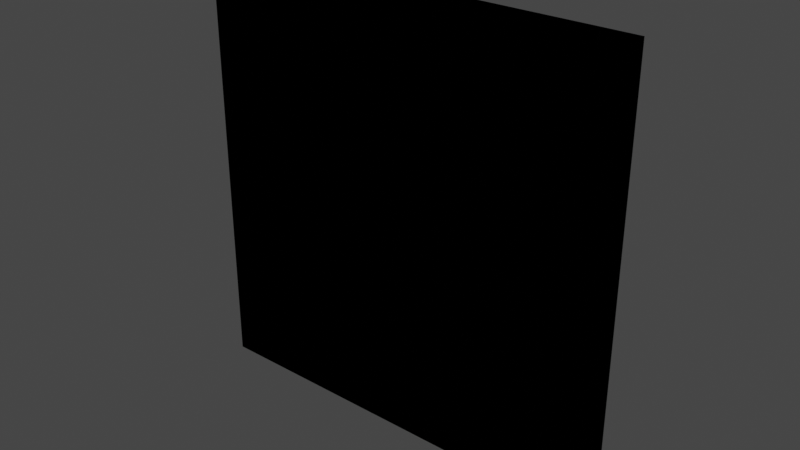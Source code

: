 # Source: chessboard.blend  (saved by Blender 2.92.15; exported with 4.5.12 LTS)
import bpy
from mathutils import Matrix  # noqa: F401  (used for matrix-valued properties, if any)

bpy.ops.wm.read_factory_settings(use_empty=True)
scene = bpy.context.scene
scene.name = 'Scene'

# ---- collections
col_collection = bpy.data.collections.new('Collection'); scene.collection.children.link(col_collection)

# ---- materials (node trees are filled in below, after node groups)
mat_material = bpy.data.materials.new('Material')
mat_material.alpha_threshold = 0.0
mat_material.use_transparent_shadow = False
mat_material.diffuse_color = (0.0, 0.0, 0.0, 1.0)
mat_material.roughness = 1.0
mat_material.line_color = (0.0, 0.0, 0.0, 1.0)
mat_material_001 = bpy.data.materials.new('Material.001')
mat_material_001.use_transparent_shadow = False
mat_material_001.diffuse_color = (1.0, 1.0, 1.0, 1.0)

# ---- material node trees

# ---- world
world_world = bpy.data.worlds.new('World'); scene.world = world_world
world_world.use_nodes = True; world_world.node_tree.nodes.clear()
_N = world_world.node_tree.nodes; _L = world_world.node_tree.links
n0 = _N.new('ShaderNodeOutputWorld'); n0.name = 'World Output'; n0.location = (300, 300)
n1 = _N.new('ShaderNodeBackground'); n1.name = 'Background'; n1.location = (10, 300)
n1.inputs[0].default_value = (0.05088, 0.05088, 0.05088, 1.0)
_L.new(n1.outputs[0], n0.inputs[0])
n0.is_active_output = True
world_world.color = (0.05088, 0.05088, 0.05088)
world_world.use_sun_shadow = False
world_world.sun_shadow_jitter_overblur = 0.0

# ---- meshes
me_cube = bpy.data.meshes.new('Cube')
me_cube.from_pydata([(0.71, -0.1264, -0.8056), (0.71, -0.1264, 0.8144), (-0.91, -0.1264, -0.8056), (-0.91, -0.1264, 0.8144), (0.8, -0.1327, -0.8956), (0.8, -0.06733, -0.8956), (0.8, -0.1327, 0.9044), (0.8, -0.06733, 0.9044), (-1.0, -0.1327, -0.8956), (-1.0, -0.06733, -0.8956), (-1.0, -0.1327, 0.9044), (-1.0, -0.06733, 0.9044), (0.71, -0.06733, 0.8144), (-0.91, -0.06733, 0.8144), (-0.91, -0.06733, -0.8056), (0.71, -0.06733, -0.8056), (-0.7003, -0.1256, -0.7956), (-0.7003, -0.06558, -0.7956), (-0.7003, -0.1256, -0.5956), (-0.7003, -0.06558, -0.5956), (-0.8997, -0.1256, -0.7956), (-0.8997, -0.06558, -0.7956), (-0.8997, -0.1256, -0.5956), (-0.8997, -0.06558, -0.5956), (-0.5003, -0.1256, -0.7956), (-0.5003, -0.06558, -0.7956), (-0.5003, -0.1256, -0.5956), (-0.5003, -0.06558, -0.5956), (-0.6997, -0.1256, -0.7956), (-0.6997, -0.06558, -0.7956), (-0.6997, -0.1256, -0.5956), (-0.6997, -0.06558, -0.5956), (-0.1003, -0.1256, -0.7956), (-0.1003, -0.06558, -0.7956), (-0.1003, -0.1256, -0.5956), (-0.1003, -0.06558, -0.5956), (-0.2997, -0.1256, -0.7956), (-0.2997, -0.06558, -0.7956), (-0.2997, -0.1256, -0.5956), (-0.2997, -0.06558, -0.5956), (0.2997, -0.1256, -0.7956), (0.2997, -0.06558, -0.7956), (0.2997, -0.1256, -0.5956), (0.2997, -0.06558, -0.5956), (0.1003, -0.1256, -0.7956), (0.1003, -0.06558, -0.7956), (0.1003, -0.1256, -0.5956), (0.1003, -0.06558, -0.5956), (0.6997, -0.1256, -0.7956), (0.6997, -0.06558, -0.7956), (0.6997, -0.1256, -0.5956), (0.6997, -0.06558, -0.5956), (0.5003, -0.1256, -0.7956), (0.5003, -0.06558, -0.7956), (0.5003, -0.1256, -0.5956), (0.5003, -0.06558, -0.5956), (-0.3003, -0.1256, -0.7956), (-0.3003, -0.06558, -0.7956), (-0.3003, -0.1256, -0.5956), (-0.3003, -0.06558, -0.5956), (-0.4997, -0.1256, -0.7956), (-0.4997, -0.06558, -0.7956), (-0.4997, -0.1256, -0.5956), (-0.4997, -0.06558, -0.5956), (0.09973, -0.1256, -0.7956), (0.09973, -0.06558, -0.7956), (0.09973, -0.1256, -0.5956), (0.09973, -0.06558, -0.5956), (-0.09973, -0.1256, -0.7956), (-0.09973, -0.06558, -0.7956), (-0.09973, -0.1256, -0.5956), (-0.09973, -0.06558, -0.5956), (0.4997, -0.1256, -0.7956), (0.4997, -0.06558, -0.7956), (0.4997, -0.1256, -0.5956), (0.4997, -0.06558, -0.5956), (0.3003, -0.1256, -0.7956), (0.3003, -0.06558, -0.7956), (0.3003, -0.1256, -0.5956), (0.3003, -0.06558, -0.5956), (-0.7003, -0.1256, -0.3956), (-0.7003, -0.06558, -0.3956), (-0.7003, -0.1256, -0.1956), (-0.7003, -0.06558, -0.1956), (-0.8997, -0.1256, -0.3956), (-0.8997, -0.06558, -0.3956), (-0.8997, -0.1256, -0.1956), (-0.8997, -0.06558, -0.1956), (-0.5003, -0.1256, -0.3956), (-0.5003, -0.06558, -0.3956), (-0.5003, -0.1256, -0.1956), (-0.5003, -0.06558, -0.1956), (-0.6997, -0.1256, -0.3956), (-0.6997, -0.06558, -0.3956), (-0.6997, -0.1256, -0.1956), (-0.6997, -0.06558, -0.1956), (-0.1003, -0.1256, -0.3956), (-0.1003, -0.06558, -0.3956), (-0.1003, -0.1256, -0.1956), (-0.1003, -0.06558, -0.1956), (-0.2997, -0.1256, -0.3956), (-0.2997, -0.06558, -0.3956), (-0.2997, -0.1256, -0.1956), (-0.2997, -0.06558, -0.1956), (0.2997, -0.1256, -0.3956), (0.2997, -0.06558, -0.3956), (0.2997, -0.1256, -0.1956), (0.2997, -0.06558, -0.1956), (0.1003, -0.1256, -0.3956), (0.1003, -0.06558, -0.3956), (0.1003, -0.1256, -0.1956), (0.1003, -0.06558, -0.1956), (0.6997, -0.1256, -0.3956), (0.6997, -0.06558, -0.3956), (0.6997, -0.1256, -0.1956), (0.6997, -0.06558, -0.1956), (0.5003, -0.1256, -0.3956), (0.5003, -0.06558, -0.3956), (0.5003, -0.1256, -0.1956), (0.5003, -0.06558, -0.1956), (-0.3003, -0.1256, -0.3956), (-0.3003, -0.06558, -0.3956), (-0.3003, -0.1256, -0.1956), (-0.3003, -0.06558, -0.1956), (-0.4997, -0.1256, -0.3956), (-0.4997, -0.06558, -0.3956), (-0.4997, -0.1256, -0.1956), (-0.4997, -0.06558, -0.1956), (0.09973, -0.1256, -0.3956), (0.09973, -0.06558, -0.3956), (0.09973, -0.1256, -0.1956), (0.09973, -0.06558, -0.1956), (-0.09973, -0.1256, -0.3956), (-0.09973, -0.06558, -0.3956), (-0.09973, -0.1256, -0.1956), (-0.09973, -0.06558, -0.1956), (0.4997, -0.1256, -0.3956), (0.4997, -0.06558, -0.3956), (0.4997, -0.1256, -0.1956), (0.4997, -0.06558, -0.1956), (0.3003, -0.1256, -0.3956), (0.3003, -0.06558, -0.3956), (0.3003, -0.1256, -0.1956), (0.3003, -0.06558, -0.1956), (-0.7003, -0.1256, 0.004418), (-0.7003, -0.06558, 0.004418), (-0.7003, -0.1256, 0.2044), (-0.7003, -0.06558, 0.2044), (-0.8997, -0.1256, 0.004418), (-0.8997, -0.06558, 0.004418), (-0.8997, -0.1256, 0.2044), (-0.8997, -0.06558, 0.2044), (-0.5003, -0.1256, 0.004418), (-0.5003, -0.06558, 0.004418), (-0.5003, -0.1256, 0.2044), (-0.5003, -0.06558, 0.2044), (-0.6997, -0.1256, 0.004418), (-0.6997, -0.06558, 0.004418), (-0.6997, -0.1256, 0.2044), (-0.6997, -0.06558, 0.2044), (-0.1003, -0.1256, 0.004418), (-0.1003, -0.06558, 0.004418), (-0.1003, -0.1256, 0.2044), (-0.1003, -0.06558, 0.2044), (-0.2997, -0.1256, 0.004418), (-0.2997, -0.06558, 0.004418), (-0.2997, -0.1256, 0.2044), (-0.2997, -0.06558, 0.2044), (0.2997, -0.1256, 0.004418), (0.2997, -0.06558, 0.004418), (0.2997, -0.1256, 0.2044), (0.2997, -0.06558, 0.2044), (0.1003, -0.1256, 0.004418), (0.1003, -0.06558, 0.004418), (0.1003, -0.1256, 0.2044), (0.1003, -0.06558, 0.2044), (0.6997, -0.1256, 0.004418), (0.6997, -0.06558, 0.004418), (0.6997, -0.1256, 0.2044), (0.6997, -0.06558, 0.2044), (0.5003, -0.1256, 0.004418), (0.5003, -0.06558, 0.004418), (0.5003, -0.1256, 0.2044), (0.5003, -0.06558, 0.2044), (-0.3003, -0.1256, 0.004418), (-0.3003, -0.06558, 0.004418), (-0.3003, -0.1256, 0.2044), (-0.3003, -0.06558, 0.2044), (-0.4997, -0.1256, 0.004418), (-0.4997, -0.06558, 0.004418), (-0.4997, -0.1256, 0.2044), (-0.4997, -0.06558, 0.2044), (0.09973, -0.1256, 0.004418), (0.09973, -0.06558, 0.004418), (0.09973, -0.1256, 0.2044), (0.09973, -0.06558, 0.2044), (-0.09973, -0.1256, 0.004418), (-0.09973, -0.06558, 0.004418), (-0.09973, -0.1256, 0.2044), (-0.09973, -0.06558, 0.2044), (0.4997, -0.1256, 0.004418), (0.4997, -0.06558, 0.004418), (0.4997, -0.1256, 0.2044), (0.4997, -0.06558, 0.2044), (0.3003, -0.1256, 0.004418), (0.3003, -0.06558, 0.004418), (0.3003, -0.1256, 0.2044), (0.3003, -0.06558, 0.2044), (-0.7003, -0.1256, 0.4044), (-0.7003, -0.06558, 0.4044), (-0.7003, -0.1256, 0.6044), (-0.7003, -0.06558, 0.6044), (-0.8997, -0.1256, 0.4044), (-0.8997, -0.06558, 0.4044), (-0.8997, -0.1256, 0.6044), (-0.8997, -0.06558, 0.6044), (-0.5003, -0.1256, 0.4044), (-0.5003, -0.06558, 0.4044), (-0.5003, -0.1256, 0.6044), (-0.5003, -0.06558, 0.6044), (-0.6997, -0.1256, 0.4044), (-0.6997, -0.06558, 0.4044), (-0.6997, -0.1256, 0.6044), (-0.6997, -0.06558, 0.6044), (-0.1003, -0.1256, 0.4044), (-0.1003, -0.06558, 0.4044), (-0.1003, -0.1256, 0.6044), (-0.1003, -0.06558, 0.6044), (-0.2997, -0.1256, 0.4044), (-0.2997, -0.06558, 0.4044), (-0.2997, -0.1256, 0.6044), (-0.2997, -0.06558, 0.6044), (0.2997, -0.1256, 0.4044), (0.2997, -0.06558, 0.4044), (0.2997, -0.1256, 0.6044), (0.2997, -0.06558, 0.6044), (0.1003, -0.1256, 0.4044), (0.1003, -0.06558, 0.4044), (0.1003, -0.1256, 0.6044), (0.1003, -0.06558, 0.6044), (0.6997, -0.1256, 0.4044), (0.6997, -0.06558, 0.4044), (0.6997, -0.1256, 0.6044), (0.6997, -0.06558, 0.6044), (0.5003, -0.1256, 0.4044), (0.5003, -0.06558, 0.4044), (0.5003, -0.1256, 0.6044), (0.5003, -0.06558, 0.6044), (-0.3003, -0.1256, 0.4044), (-0.3003, -0.06558, 0.4044), (-0.3003, -0.1256, 0.6044), (-0.3003, -0.06558, 0.6044), (-0.4997, -0.1256, 0.4044), (-0.4997, -0.06558, 0.4044), (-0.4997, -0.1256, 0.6044), (-0.4997, -0.06558, 0.6044), (0.09973, -0.1256, 0.4044), (0.09973, -0.06558, 0.4044), (0.09973, -0.1256, 0.6044), (0.09973, -0.06558, 0.6044), (-0.09973, -0.1256, 0.4044), (-0.09973, -0.06558, 0.4044), (-0.09973, -0.1256, 0.6044), (-0.09973, -0.06558, 0.6044), (0.4997, -0.1256, 0.4044), (0.4997, -0.06558, 0.4044), (0.4997, -0.1256, 0.6044), (0.4997, -0.06558, 0.6044), (0.3003, -0.1256, 0.4044), (0.3003, -0.06558, 0.4044), (0.3003, -0.1256, 0.6044), (0.3003, -0.06558, 0.6044), (0.5003, -0.1256, 0.4044), (0.5003, -0.06558, 0.4044), (0.5003, -0.1256, 0.2044), (0.5003, -0.06558, 0.2044), (0.6997, -0.1256, 0.4044), (0.6997, -0.06558, 0.4044), (0.6997, -0.1256, 0.2044), (0.6997, -0.06558, 0.2044), (0.3003, -0.1256, 0.4044), (0.3003, -0.06558, 0.4044), (0.3003, -0.1256, 0.2044), (0.3003, -0.06558, 0.2044), (0.4997, -0.1256, 0.4044), (0.4997, -0.06558, 0.4044), (0.4997, -0.1256, 0.2044), (0.4997, -0.06558, 0.2044), (-0.09973, -0.1256, 0.4044), (-0.09973, -0.06558, 0.4044), (-0.09973, -0.1256, 0.2044), (-0.09973, -0.06558, 0.2044), (0.09973, -0.1256, 0.4044), (0.09973, -0.06558, 0.4044), (0.09973, -0.1256, 0.2044), (0.09973, -0.06558, 0.2044), (-0.4997, -0.1256, 0.4044), (-0.4997, -0.06558, 0.4044), (-0.4997, -0.1256, 0.2044), (-0.4997, -0.06558, 0.2044), (-0.3003, -0.1256, 0.4044), (-0.3003, -0.06558, 0.4044), (-0.3003, -0.1256, 0.2044), (-0.3003, -0.06558, 0.2044), (-0.8997, -0.1256, 0.4044), (-0.8997, -0.06558, 0.4044), (-0.8997, -0.1256, 0.2044), (-0.8997, -0.06558, 0.2044), (-0.7003, -0.1256, 0.4044), (-0.7003, -0.06558, 0.4044), (-0.7003, -0.1256, 0.2044), (-0.7003, -0.06558, 0.2044), (0.1003, -0.1256, 0.4044), (0.1003, -0.06558, 0.4044), (0.1003, -0.1256, 0.2044), (0.1003, -0.06558, 0.2044), (0.2997, -0.1256, 0.4044), (0.2997, -0.06558, 0.4044), (0.2997, -0.1256, 0.2044), (0.2997, -0.06558, 0.2044), (-0.2997, -0.1256, 0.4044), (-0.2997, -0.06558, 0.4044), (-0.2997, -0.1256, 0.2044), (-0.2997, -0.06558, 0.2044), (-0.1003, -0.1256, 0.4044), (-0.1003, -0.06558, 0.4044), (-0.1003, -0.1256, 0.2044), (-0.1003, -0.06558, 0.2044), (-0.6997, -0.1256, 0.4044), (-0.6997, -0.06558, 0.4044), (-0.6997, -0.1256, 0.2044), (-0.6997, -0.06558, 0.2044), (-0.5003, -0.1256, 0.4044), (-0.5003, -0.06558, 0.4044), (-0.5003, -0.1256, 0.2044), (-0.5003, -0.06558, 0.2044), (0.5003, -0.1256, 0.8044), (0.5003, -0.06558, 0.8044), (0.5003, -0.1256, 0.6044), (0.5003, -0.06558, 0.6044), (0.6997, -0.1256, 0.8044), (0.6997, -0.06558, 0.8044), (0.6997, -0.1256, 0.6044), (0.6997, -0.06558, 0.6044), (0.3003, -0.1256, 0.8044), (0.3003, -0.06558, 0.8044), (0.3003, -0.1256, 0.6044), (0.3003, -0.06558, 0.6044), (0.4997, -0.1256, 0.8044), (0.4997, -0.06558, 0.8044), (0.4997, -0.1256, 0.6044), (0.4997, -0.06558, 0.6044), (-0.09973, -0.1256, 0.8044), (-0.09973, -0.06558, 0.8044), (-0.09973, -0.1256, 0.6044), (-0.09973, -0.06558, 0.6044), (0.09973, -0.1256, 0.8044), (0.09973, -0.06558, 0.8044), (0.09973, -0.1256, 0.6044), (0.09973, -0.06558, 0.6044), (-0.4997, -0.1256, 0.8044), (-0.4997, -0.06558, 0.8044), (-0.4997, -0.1256, 0.6044), (-0.4997, -0.06558, 0.6044), (-0.3003, -0.1256, 0.8044), (-0.3003, -0.06558, 0.8044), (-0.3003, -0.1256, 0.6044), (-0.3003, -0.06558, 0.6044), (-0.8997, -0.1256, 0.8044), (-0.8997, -0.06558, 0.8044), (-0.8997, -0.1256, 0.6044), (-0.8997, -0.06558, 0.6044), (-0.7003, -0.1256, 0.8044), (-0.7003, -0.06558, 0.8044), (-0.7003, -0.1256, 0.6044), (-0.7003, -0.06558, 0.6044), (0.1003, -0.1256, 0.8044), (0.1003, -0.06558, 0.8044), (0.1003, -0.1256, 0.6044), (0.1003, -0.06558, 0.6044), (0.2997, -0.1256, 0.8044), (0.2997, -0.06558, 0.8044), (0.2997, -0.1256, 0.6044), (0.2997, -0.06558, 0.6044), (-0.2997, -0.1256, 0.8044), (-0.2997, -0.06558, 0.8044), (-0.2997, -0.1256, 0.6044), (-0.2997, -0.06558, 0.6044), (-0.1003, -0.1256, 0.8044), (-0.1003, -0.06558, 0.8044), (-0.1003, -0.1256, 0.6044), (-0.1003, -0.06558, 0.6044), (-0.6997, -0.1256, 0.8044), (-0.6997, -0.06558, 0.8044), (-0.6997, -0.1256, 0.6044), (-0.6997, -0.06558, 0.6044), (-0.5003, -0.1256, 0.8044), (-0.5003, -0.06558, 0.8044), (-0.5003, -0.1256, 0.6044), (-0.5003, -0.06558, 0.6044), (0.5003, -0.1256, 0.004418), (0.5003, -0.06558, 0.004418), (0.5003, -0.1256, -0.1956), (0.5003, -0.06558, -0.1956), (0.6997, -0.1256, 0.004418), (0.6997, -0.06558, 0.004418), (0.6997, -0.1256, -0.1956), (0.6997, -0.06558, -0.1956), (0.3003, -0.1256, 0.004418), (0.3003, -0.06558, 0.004418), (0.3003, -0.1256, -0.1956), (0.3003, -0.06558, -0.1956), (0.4997, -0.1256, 0.004418), (0.4997, -0.06558, 0.004418), (0.4997, -0.1256, -0.1956), (0.4997, -0.06558, -0.1956), (-0.09973, -0.1256, 0.004418), (-0.09973, -0.06558, 0.004418), (-0.09973, -0.1256, -0.1956), (-0.09973, -0.06558, -0.1956), (0.09973, -0.1256, 0.004418), (0.09973, -0.06558, 0.004418), (0.09973, -0.1256, -0.1956), (0.09973, -0.06558, -0.1956), (-0.4997, -0.1256, 0.004418), (-0.4997, -0.06558, 0.004418), (-0.4997, -0.1256, -0.1956), (-0.4997, -0.06558, -0.1956), (-0.3003, -0.1256, 0.004418), (-0.3003, -0.06558, 0.004418), (-0.3003, -0.1256, -0.1956), (-0.3003, -0.06558, -0.1956), (-0.8997, -0.1256, 0.004418), (-0.8997, -0.06558, 0.004418), (-0.8997, -0.1256, -0.1956), (-0.8997, -0.06558, -0.1956), (-0.7003, -0.1256, 0.004418), (-0.7003, -0.06558, 0.004418), (-0.7003, -0.1256, -0.1956), (-0.7003, -0.06558, -0.1956), (0.1003, -0.1256, 0.004418), (0.1003, -0.06558, 0.004418), (0.1003, -0.1256, -0.1956), (0.1003, -0.06558, -0.1956), (0.2997, -0.1256, 0.004418), (0.2997, -0.06558, 0.004418), (0.2997, -0.1256, -0.1956), (0.2997, -0.06558, -0.1956), (-0.2997, -0.1256, 0.004418), (-0.2997, -0.06558, 0.004418), (-0.2997, -0.1256, -0.1956), (-0.2997, -0.06558, -0.1956), (-0.1003, -0.1256, 0.004418), (-0.1003, -0.06558, 0.004418), (-0.1003, -0.1256, -0.1956), (-0.1003, -0.06558, -0.1956), (-0.6997, -0.1256, 0.004418), (-0.6997, -0.06558, 0.004418), (-0.6997, -0.1256, -0.1956), (-0.6997, -0.06558, -0.1956), (-0.5003, -0.1256, 0.004418), (-0.5003, -0.06558, 0.004418), (-0.5003, -0.1256, -0.1956), (-0.5003, -0.06558, -0.1956), (0.5003, -0.1256, -0.3956), (0.5003, -0.06558, -0.3956), (0.5003, -0.1256, -0.5956), (0.5003, -0.06558, -0.5956), (0.6997, -0.1256, -0.3956), (0.6997, -0.06558, -0.3956), (0.6997, -0.1256, -0.5956), (0.6997, -0.06558, -0.5956), (0.3003, -0.1256, -0.3956), (0.3003, -0.06558, -0.3956), (0.3003, -0.1256, -0.5956), (0.3003, -0.06558, -0.5956), (0.4997, -0.1256, -0.3956), (0.4997, -0.06558, -0.3956), (0.4997, -0.1256, -0.5956), (0.4997, -0.06558, -0.5956), (-0.09973, -0.1256, -0.3956), (-0.09973, -0.06558, -0.3956), (-0.09973, -0.1256, -0.5956), (-0.09973, -0.06558, -0.5956), (0.09973, -0.1256, -0.3956), (0.09973, -0.06558, -0.3956), (0.09973, -0.1256, -0.5956), (0.09973, -0.06558, -0.5956), (-0.4997, -0.1256, -0.3956), (-0.4997, -0.06558, -0.3956), (-0.4997, -0.1256, -0.5956), (-0.4997, -0.06558, -0.5956), (-0.3003, -0.1256, -0.3956), (-0.3003, -0.06558, -0.3956), (-0.3003, -0.1256, -0.5956), (-0.3003, -0.06558, -0.5956), (-0.8997, -0.1256, -0.3956), (-0.8997, -0.06558, -0.3956), (-0.8997, -0.1256, -0.5956), (-0.8997, -0.06558, -0.5956), (-0.7003, -0.1256, -0.3956), (-0.7003, -0.06558, -0.3956), (-0.7003, -0.1256, -0.5956), (-0.7003, -0.06558, -0.5956), (0.1003, -0.1256, -0.3956), (0.1003, -0.06558, -0.3956), (0.1003, -0.1256, -0.5956), (0.1003, -0.06558, -0.5956), (0.2997, -0.1256, -0.3956), (0.2997, -0.06558, -0.3956), (0.2997, -0.1256, -0.5956), (0.2997, -0.06558, -0.5956), (-0.2997, -0.1256, -0.3956), (-0.2997, -0.06558, -0.3956), (-0.2997, -0.1256, -0.5956), (-0.2997, -0.06558, -0.5956), (-0.1003, -0.1256, -0.3956), (-0.1003, -0.06558, -0.3956), (-0.1003, -0.1256, -0.5956), (-0.1003, -0.06558, -0.5956), (-0.6997, -0.1256, -0.3956), (-0.6997, -0.06558, -0.3956), (-0.6997, -0.1256, -0.5956), (-0.6997, -0.06558, -0.5956), (-0.5003, -0.1256, -0.3956), (-0.5003, -0.06558, -0.3956), (-0.5003, -0.1256, -0.5956), (-0.5003, -0.06558, -0.5956)], [], [(4, 6, 10, 8), (7, 11, 10, 6), (11, 9, 8, 10), (5, 7, 6, 4), (9, 5, 4, 8), (0, 2, 3, 1), (3, 13, 12, 1), (14, 13, 3, 2), (12, 15, 0, 1), (15, 14, 2, 0), (5, 15, 12, 7), (7, 12, 13, 14, 15, 5, 9, 11), (16, 18, 22, 20), (19, 23, 22, 18), (23, 21, 20, 22), (21, 23, 19, 17), (17, 19, 18, 16), (21, 17, 16, 20), (24, 26, 30, 28), (27, 31, 30, 26), (31, 29, 28, 30), (29, 31, 27, 25), (25, 27, 26, 24), (29, 25, 24, 28), (32, 34, 38, 36), (35, 39, 38, 34), (39, 37, 36, 38), (37, 39, 35, 33), (33, 35, 34, 32), (37, 33, 32, 36), (40, 42, 46, 44), (43, 47, 46, 42), (47, 45, 44, 46), (45, 47, 43, 41), (41, 43, 42, 40), (45, 41, 40, 44), (48, 50, 54, 52), (51, 55, 54, 50), (55, 53, 52, 54), (53, 55, 51, 49), (49, 51, 50, 48), (53, 49, 48, 52), (56, 58, 62, 60), (59, 63, 62, 58), (63, 61, 60, 62), (61, 63, 59, 57), (57, 59, 58, 56), (61, 57, 56, 60), (64, 66, 70, 68), (67, 71, 70, 66), (71, 69, 68, 70), (69, 71, 67, 65), (65, 67, 66, 64), (69, 65, 64, 68), (72, 74, 78, 76), (75, 79, 78, 74), (79, 77, 76, 78), (77, 79, 75, 73), (73, 75, 74, 72), (77, 73, 72, 76), (80, 82, 86, 84), (83, 87, 86, 82), (87, 85, 84, 86), (85, 87, 83, 81), (81, 83, 82, 80), (85, 81, 80, 84), (88, 90, 94, 92), (91, 95, 94, 90), (95, 93, 92, 94), (93, 95, 91, 89), (89, 91, 90, 88), (93, 89, 88, 92), (96, 98, 102, 100), (99, 103, 102, 98), (103, 101, 100, 102), (101, 103, 99, 97), (97, 99, 98, 96), (101, 97, 96, 100), (104, 106, 110, 108), (107, 111, 110, 106), (111, 109, 108, 110), (109, 111, 107, 105), (105, 107, 106, 104), (109, 105, 104, 108), (112, 114, 118, 116), (115, 119, 118, 114), (119, 117, 116, 118), (117, 119, 115, 113), (113, 115, 114, 112), (117, 113, 112, 116), (120, 122, 126, 124), (123, 127, 126, 122), (127, 125, 124, 126), (125, 127, 123, 121), (121, 123, 122, 120), (125, 121, 120, 124), (128, 130, 134, 132), (131, 135, 134, 130), (135, 133, 132, 134), (133, 135, 131, 129), (129, 131, 130, 128), (133, 129, 128, 132), (136, 138, 142, 140), (139, 143, 142, 138), (143, 141, 140, 142), (141, 143, 139, 137), (137, 139, 138, 136), (141, 137, 136, 140), (144, 146, 150, 148), (147, 151, 150, 146), (151, 149, 148, 150), (149, 151, 147, 145), (145, 147, 146, 144), (149, 145, 144, 148), (152, 154, 158, 156), (155, 159, 158, 154), (159, 157, 156, 158), (157, 159, 155, 153), (153, 155, 154, 152), (157, 153, 152, 156), (160, 162, 166, 164), (163, 167, 166, 162), (167, 165, 164, 166), (165, 167, 163, 161), (161, 163, 162, 160), (165, 161, 160, 164), (168, 170, 174, 172), (171, 175, 174, 170), (175, 173, 172, 174), (173, 175, 171, 169), (169, 171, 170, 168), (173, 169, 168, 172), (176, 178, 182, 180), (179, 183, 182, 178), (183, 181, 180, 182), (181, 183, 179, 177), (177, 179, 178, 176), (181, 177, 176, 180), (184, 186, 190, 188), (187, 191, 190, 186), (191, 189, 188, 190), (189, 191, 187, 185), (185, 187, 186, 184), (189, 185, 184, 188), (192, 194, 198, 196), (195, 199, 198, 194), (199, 197, 196, 198), (197, 199, 195, 193), (193, 195, 194, 192), (197, 193, 192, 196), (200, 202, 206, 204), (203, 207, 206, 202), (207, 205, 204, 206), (205, 207, 203, 201), (201, 203, 202, 200), (205, 201, 200, 204), (208, 210, 214, 212), (211, 215, 214, 210), (215, 213, 212, 214), (213, 215, 211, 209), (209, 211, 210, 208), (213, 209, 208, 212), (216, 218, 222, 220), (219, 223, 222, 218), (223, 221, 220, 222), (221, 223, 219, 217), (217, 219, 218, 216), (221, 217, 216, 220), (224, 226, 230, 228), (227, 231, 230, 226), (231, 229, 228, 230), (229, 231, 227, 225), (225, 227, 226, 224), (229, 225, 224, 228), (232, 234, 238, 236), (235, 239, 238, 234), (239, 237, 236, 238), (237, 239, 235, 233), (233, 235, 234, 232), (237, 233, 232, 236), (240, 242, 246, 244), (243, 247, 246, 242), (247, 245, 244, 246), (245, 247, 243, 241), (241, 243, 242, 240), (245, 241, 240, 244), (248, 250, 254, 252), (251, 255, 254, 250), (255, 253, 252, 254), (253, 255, 251, 249), (249, 251, 250, 248), (253, 249, 248, 252), (256, 258, 262, 260), (259, 263, 262, 258), (263, 261, 260, 262), (261, 263, 259, 257), (257, 259, 258, 256), (261, 257, 256, 260), (264, 266, 270, 268), (267, 271, 270, 266), (271, 269, 268, 270), (269, 271, 267, 265), (265, 267, 266, 264), (269, 265, 264, 268), (272, 274, 278, 276), (275, 279, 278, 274), (279, 277, 276, 278), (277, 279, 275, 273), (273, 275, 274, 272), (277, 273, 272, 276), (280, 282, 286, 284), (283, 287, 286, 282), (287, 285, 284, 286), (285, 287, 283, 281), (281, 283, 282, 280), (285, 281, 280, 284), (288, 290, 294, 292), (291, 295, 294, 290), (295, 293, 292, 294), (293, 295, 291, 289), (289, 291, 290, 288), (293, 289, 288, 292), (296, 298, 302, 300), (299, 303, 302, 298), (303, 301, 300, 302), (301, 303, 299, 297), (297, 299, 298, 296), (301, 297, 296, 300), (304, 306, 310, 308), (307, 311, 310, 306), (311, 309, 308, 310), (309, 311, 307, 305), (305, 307, 306, 304), (309, 305, 304, 308), (312, 314, 318, 316), (315, 319, 318, 314), (319, 317, 316, 318), (317, 319, 315, 313), (313, 315, 314, 312), (317, 313, 312, 316), (320, 322, 326, 324), (323, 327, 326, 322), (327, 325, 324, 326), (325, 327, 323, 321), (321, 323, 322, 320), (325, 321, 320, 324), (328, 330, 334, 332), (331, 335, 334, 330), (335, 333, 332, 334), (333, 335, 331, 329), (329, 331, 330, 328), (333, 329, 328, 332), (336, 338, 342, 340), (339, 343, 342, 338), (343, 341, 340, 342), (341, 343, 339, 337), (337, 339, 338, 336), (341, 337, 336, 340), (344, 346, 350, 348), (347, 351, 350, 346), (351, 349, 348, 350), (349, 351, 347, 345), (345, 347, 346, 344), (349, 345, 344, 348), (352, 354, 358, 356), (355, 359, 358, 354), (359, 357, 356, 358), (357, 359, 355, 353), (353, 355, 354, 352), (357, 353, 352, 356), (360, 362, 366, 364), (363, 367, 366, 362), (367, 365, 364, 366), (365, 367, 363, 361), (361, 363, 362, 360), (365, 361, 360, 364), (368, 370, 374, 372), (371, 375, 374, 370), (375, 373, 372, 374), (373, 375, 371, 369), (369, 371, 370, 368), (373, 369, 368, 372), (376, 378, 382, 380), (379, 383, 382, 378), (383, 381, 380, 382), (381, 383, 379, 377), (377, 379, 378, 376), (381, 377, 376, 380), (384, 386, 390, 388), (387, 391, 390, 386), (391, 389, 388, 390), (389, 391, 387, 385), (385, 387, 386, 384), (389, 385, 384, 388), (392, 394, 398, 396), (395, 399, 398, 394), (399, 397, 396, 398), (397, 399, 395, 393), (393, 395, 394, 392), (397, 393, 392, 396), (400, 402, 406, 404), (403, 407, 406, 402), (407, 405, 404, 406), (405, 407, 403, 401), (401, 403, 402, 400), (405, 401, 400, 404), (408, 410, 414, 412), (411, 415, 414, 410), (415, 413, 412, 414), (413, 415, 411, 409), (409, 411, 410, 408), (413, 409, 408, 412), (416, 418, 422, 420), (419, 423, 422, 418), (423, 421, 420, 422), (421, 423, 419, 417), (417, 419, 418, 416), (421, 417, 416, 420), (424, 426, 430, 428), (427, 431, 430, 426), (431, 429, 428, 430), (429, 431, 427, 425), (425, 427, 426, 424), (429, 425, 424, 428), (432, 434, 438, 436), (435, 439, 438, 434), (439, 437, 436, 438), (437, 439, 435, 433), (433, 435, 434, 432), (437, 433, 432, 436), (440, 442, 446, 444), (443, 447, 446, 442), (447, 445, 444, 446), (445, 447, 443, 441), (441, 443, 442, 440), (445, 441, 440, 444), (448, 450, 454, 452), (451, 455, 454, 450), (455, 453, 452, 454), (453, 455, 451, 449), (449, 451, 450, 448), (453, 449, 448, 452), (456, 458, 462, 460), (459, 463, 462, 458), (463, 461, 460, 462), (461, 463, 459, 457), (457, 459, 458, 456), (461, 457, 456, 460), (464, 466, 470, 468), (467, 471, 470, 466), (471, 469, 468, 470), (469, 471, 467, 465), (465, 467, 466, 464), (469, 465, 464, 468), (472, 474, 478, 476), (475, 479, 478, 474), (479, 477, 476, 478), (477, 479, 475, 473), (473, 475, 474, 472), (477, 473, 472, 476), (480, 482, 486, 484), (483, 487, 486, 482), (487, 485, 484, 486), (485, 487, 483, 481), (481, 483, 482, 480), (485, 481, 480, 484), (488, 490, 494, 492), (491, 495, 494, 490), (495, 493, 492, 494), (493, 495, 491, 489), (489, 491, 490, 488), (493, 489, 488, 492), (496, 498, 502, 500), (499, 503, 502, 498), (503, 501, 500, 502), (501, 503, 499, 497), (497, 499, 498, 496), (501, 497, 496, 500), (504, 506, 510, 508), (507, 511, 510, 506), (511, 509, 508, 510), (509, 511, 507, 505), (505, 507, 506, 504), (509, 505, 504, 508), (512, 514, 518, 516), (515, 519, 518, 514), (519, 517, 516, 518), (517, 519, 515, 513), (513, 515, 514, 512), (517, 513, 512, 516), (520, 522, 526, 524), (523, 527, 526, 522), (527, 525, 524, 526), (525, 527, 523, 521), (521, 523, 522, 520), (525, 521, 520, 524)])
me_cube.polygons.foreach_set('material_index', [0, 0, 0, 0, 0, 0, 0, 0, 0, 0, 0, 0, 1, 1, 1, 1, 1, 1, 0, 0, 0, 0, 0, 0, 0, 0, 0, 0, 0, 0, 0, 0, 0, 0, 0, 0, 0, 0, 0, 0, 0, 0, 1, 1, 1, 1, 1, 1, 1, 1, 1, 1, 1, 1, 1, 1, 1, 1, 1, 1, 1, 1, 1, 1, 1, 1, 0, 0, 0, 0, 0, 0, 0, 0, 0, 0, 0, 0, 0, 0, 0, 0, 0, 0, 0, 0, 0, 0, 0, 0, 1, 1, 1, 1, 1, 1, 1, 1, 1, 1, 1, 1, 1, 1, 1, 1, 1, 1, 1, 1, 1, 1, 1, 1, 0, 0, 0, 0, 0, 0, 0, 0, 0, 0, 0, 0, 0, 0, 0, 0, 0, 0, 0, 0, 0, 0, 0, 0, 1, 1, 1, 1, 1, 1, 1, 1, 1, 1, 1, 1, 1, 1, 1, 1, 1, 1, 1, 1, 1, 1, 1, 1, 0, 0, 0, 0, 0, 0, 0, 0, 0, 0, 0, 0, 0, 0, 0, 0, 0, 0, 0, 0, 0, 0, 0, 0, 1, 1, 1, 1, 1, 1, 1, 1, 1, 1, 1, 1, 1, 1, 1, 1, 1, 1, 1, 1, 1, 1, 1, 1, 0, 0, 0, 0, 0, 0, 0, 0, 0, 0, 0, 0, 0, 0, 0, 0, 0, 0, 0, 0, 0, 0, 0, 0, 1, 1, 1, 1, 1, 1, 1, 1, 1, 1, 1, 1, 1, 1, 1, 1, 1, 1, 1, 1, 1, 1, 1, 1, 0, 0, 0, 0, 0, 0, 0, 0, 0, 0, 0, 0, 0, 0, 0, 0, 0, 0, 0, 0, 0, 0, 0, 0, 1, 1, 1, 1, 1, 1, 1, 1, 1, 1, 1, 1, 1, 1, 1, 1, 1, 1, 1, 1, 1, 1, 1, 1, 0, 0, 0, 0, 0, 0, 0, 0, 0, 0, 0, 0, 0, 0, 0, 0, 0, 0, 0, 0, 0, 0, 0, 0, 1, 1, 1, 1, 1, 1, 1, 1, 1, 1, 1, 1, 1, 1, 1, 1, 1, 1, 1, 1, 1, 1, 1, 1, 0, 0, 0, 0, 0, 0, 0, 0, 0, 0, 0, 0, 0, 0, 0, 0, 0, 0, 0, 0, 0, 0, 0, 0, 1, 1, 1, 1, 1, 1, 1, 1, 1, 1, 1, 1, 1, 1, 1, 1, 1, 1])
_uv = me_cube.uv_layers.new(name='UVMap')
_uv.uv.foreach_set('vector', [0.625, 0.5, 0.625, 0.75, 0.875, 0.75, 0.875, 0.5, 0.375, 0.75, 0.375, 1.0, 0.625, 1.0, 0.625, 0.75, 0.375, 0.0, 0.375, 0.25, 0.625, 0.25, 0.625, 0.0, 0.375, 0.5, 0.375, 0.75, 0.625, 0.75, 0.625, 0.5, 0.375, 0.25, 0.375, 0.5, 0.625, 0.5, 0.625, 0.25, 0.625, 0.5, 0.875, 0.5, 0.875, 0.75, 0.625, 0.75, 0.625, 1.0, 0.3992, 1.0, 0.3992, 0.75, 0.625, 0.75, 0.3992, 0.25, 0.3992, 0.0, 0.625, 0.0, 0.625, 0.25, 0.3992, 0.75, 0.3992, 0.5, 0.625, 0.5, 0.625, 0.75, 0.3992, 0.5, 0.3992, 0.25, 0.625, 0.25, 0.625, 0.5, 0.375, 0.5, 0.3625, 0.5125, 0.3625, 0.7375, 0.375, 0.75, 0.375, 0.75, 0.3625, 0.7375, 0.1375, 0.7375, 0.1375, 0.5125, 0.3625, 0.5125, 0.375, 0.5, 0.125, 0.5, 0.125, 0.75, 0.625, 0.5, 0.625, 0.75, 0.875, 0.75, 0.875, 0.5, 0.375, 0.75, 0.375, 1.0, 0.625, 1.0, 0.625, 0.75, 0.375, 0.0, 0.375, 0.25, 0.625, 0.25, 0.625, 0.0, 0.125, 0.5, 0.125, 0.75, 0.375, 0.75, 0.375, 0.5, 0.375, 0.5, 0.375, 0.75, 0.625, 0.75, 0.625, 0.5, 0.375, 0.25, 0.375, 0.5, 0.625, 0.5, 0.625, 0.25, 0.625, 0.5, 0.625, 0.75, 0.875, 0.75, 0.875, 0.5, 0.375, 0.75, 0.375, 1.0, 0.625, 1.0, 0.625, 0.75, 0.375, 0.0, 0.375, 0.25, 0.625, 0.25, 0.625, 0.0, 0.125, 0.5, 0.125, 0.75, 0.375, 0.75, 0.375, 0.5, 0.375, 0.5, 0.375, 0.75, 0.625, 0.75, 0.625, 0.5, 0.375, 0.25, 0.375, 0.5, 0.625, 0.5, 0.625, 0.25, 0.625, 0.5, 0.625, 0.75, 0.875, 0.75, 0.875, 0.5, 0.375, 0.75, 0.375, 1.0, 0.625, 1.0, 0.625, 0.75, 0.375, 0.0, 0.375, 0.25, 0.625, 0.25, 0.625, 0.0, 0.125, 0.5, 0.125, 0.75, 0.375, 0.75, 0.375, 0.5, 0.375, 0.5, 0.375, 0.75, 0.625, 0.75, 0.625, 0.5, 0.375, 0.25, 0.375, 0.5, 0.625, 0.5, 0.625, 0.25, 0.625, 0.5, 0.625, 0.75, 0.875, 0.75, 0.875, 0.5, 0.375, 0.75, 0.375, 1.0, 0.625, 1.0, 0.625, 0.75, 0.375, 0.0, 0.375, 0.25, 0.625, 0.25, 0.625, 0.0, 0.125, 0.5, 0.125, 0.75, 0.375, 0.75, 0.375, 0.5, 0.375, 0.5, 0.375, 0.75, 0.625, 0.75, 0.625, 0.5, 0.375, 0.25, 0.375, 0.5, 0.625, 0.5, 0.625, 0.25, 0.625, 0.5, 0.625, 0.75, 0.875, 0.75, 0.875, 0.5, 0.375, 0.75, 0.375, 1.0, 0.625, 1.0, 0.625, 0.75, 0.375, 0.0, 0.375, 0.25, 0.625, 0.25, 0.625, 0.0, 0.125, 0.5, 0.125, 0.75, 0.375, 0.75, 0.375, 0.5, 0.375, 0.5, 0.375, 0.75, 0.625, 0.75, 0.625, 0.5, 0.375, 0.25, 0.375, 0.5, 0.625, 0.5, 0.625, 0.25, 0.625, 0.5, 0.625, 0.75, 0.875, 0.75, 0.875, 0.5, 0.375, 0.75, 0.375, 1.0, 0.625, 1.0, 0.625, 0.75, 0.375, 0.0, 0.375, 0.25, 0.625, 0.25, 0.625, 0.0, 0.125, 0.5, 0.125, 0.75, 0.375, 0.75, 0.375, 0.5, 0.375, 0.5, 0.375, 0.75, 0.625, 0.75, 0.625, 0.5, 0.375, 0.25, 0.375, 0.5, 0.625, 0.5, 0.625, 0.25, 0.625, 0.5, 0.625, 0.75, 0.875, 0.75, 0.875, 0.5, 0.375, 0.75, 0.375, 1.0, 0.625, 1.0, 0.625, 0.75, 0.375, 0.0, 0.375, 0.25, 0.625, 0.25, 0.625, 0.0, 0.125, 0.5, 0.125, 0.75, 0.375, 0.75, 0.375, 0.5, 0.375, 0.5, 0.375, 0.75, 0.625, 0.75, 0.625, 0.5, 0.375, 0.25, 0.375, 0.5, 0.625, 0.5, 0.625, 0.25, 0.625, 0.5, 0.625, 0.75, 0.875, 0.75, 0.875, 0.5, 0.375, 0.75, 0.375, 1.0, 0.625, 1.0, 0.625, 0.75, 0.375, 0.0, 0.375, 0.25, 0.625, 0.25, 0.625, 0.0, 0.125, 0.5, 0.125, 0.75, 0.375, 0.75, 0.375, 0.5, 0.375, 0.5, 0.375, 0.75, 0.625, 0.75, 0.625, 0.5, 0.375, 0.25, 0.375, 0.5, 0.625, 0.5, 0.625, 0.25, 0.625, 0.5, 0.625, 0.75, 0.875, 0.75, 0.875, 0.5, 0.375, 0.75, 0.375, 1.0, 0.625, 1.0, 0.625, 0.75, 0.375, 0.0, 0.375, 0.25, 0.625, 0.25, 0.625, 0.0, 0.125, 0.5, 0.125, 0.75, 0.375, 0.75, 0.375, 0.5, 0.375, 0.5, 0.375, 0.75, 0.625, 0.75, 0.625, 0.5, 0.375, 0.25, 0.375, 0.5, 0.625, 0.5, 0.625, 0.25, 0.625, 0.5, 0.625, 0.75, 0.875, 0.75, 0.875, 0.5, 0.375, 0.75, 0.375, 1.0, 0.625, 1.0, 0.625, 0.75, 0.375, 0.0, 0.375, 0.25, 0.625, 0.25, 0.625, 0.0, 0.125, 0.5, 0.125, 0.75, 0.375, 0.75, 0.375, 0.5, 0.375, 0.5, 0.375, 0.75, 0.625, 0.75, 0.625, 0.5, 0.375, 0.25, 0.375, 0.5, 0.625, 0.5, 0.625, 0.25, 0.625, 0.5, 0.625, 0.75, 0.875, 0.75, 0.875, 0.5, 0.375, 0.75, 0.375, 1.0, 0.625, 1.0, 0.625, 0.75, 0.375, 0.0, 0.375, 0.25, 0.625, 0.25, 0.625, 0.0, 0.125, 0.5, 0.125, 0.75, 0.375, 0.75, 0.375, 0.5, 0.375, 0.5, 0.375, 0.75, 0.625, 0.75, 0.625, 0.5, 0.375, 0.25, 0.375, 0.5, 0.625, 0.5, 0.625, 0.25, 0.625, 0.5, 0.625, 0.75, 0.875, 0.75, 0.875, 0.5, 0.375, 0.75, 0.375, 1.0, 0.625, 1.0, 0.625, 0.75, 0.375, 0.0, 0.375, 0.25, 0.625, 0.25, 0.625, 0.0, 0.125, 0.5, 0.125, 0.75, 0.375, 0.75, 0.375, 0.5, 0.375, 0.5, 0.375, 0.75, 0.625, 0.75, 0.625, 0.5, 0.375, 0.25, 0.375, 0.5, 0.625, 0.5, 0.625, 0.25, 0.625, 0.5, 0.625, 0.75, 0.875, 0.75, 0.875, 0.5, 0.375, 0.75, 0.375, 1.0, 0.625, 1.0, 0.625, 0.75, 0.375, 0.0, 0.375, 0.25, 0.625, 0.25, 0.625, 0.0, 0.125, 0.5, 0.125, 0.75, 0.375, 0.75, 0.375, 0.5, 0.375, 0.5, 0.375, 0.75, 0.625, 0.75, 0.625, 0.5, 0.375, 0.25, 0.375, 0.5, 0.625, 0.5, 0.625, 0.25, 0.625, 0.5, 0.625, 0.75, 0.875, 0.75, 0.875, 0.5, 0.375, 0.75, 0.375, 1.0, 0.625, 1.0, 0.625, 0.75, 0.375, 0.0, 0.375, 0.25, 0.625, 0.25, 0.625, 0.0, 0.125, 0.5, 0.125, 0.75, 0.375, 0.75, 0.375, 0.5, 0.375, 0.5, 0.375, 0.75, 0.625, 0.75, 0.625, 0.5, 0.375, 0.25, 0.375, 0.5, 0.625, 0.5, 0.625, 0.25, 0.625, 0.5, 0.625, 0.75, 0.875, 0.75, 0.875, 0.5, 0.375, 0.75, 0.375, 1.0, 0.625, 1.0, 0.625, 0.75, 0.375, 0.0, 0.375, 0.25, 0.625, 0.25, 0.625, 0.0, 0.125, 0.5, 0.125, 0.75, 0.375, 0.75, 0.375, 0.5, 0.375, 0.5, 0.375, 0.75, 0.625, 0.75, 0.625, 0.5, 0.375, 0.25, 0.375, 0.5, 0.625, 0.5, 0.625, 0.25, 0.625, 0.5, 0.625, 0.75, 0.875, 0.75, 0.875, 0.5, 0.375, 0.75, 0.375, 1.0, 0.625, 1.0, 0.625, 0.75, 0.375, 0.0, 0.375, 0.25, 0.625, 0.25, 0.625, 0.0, 0.125, 0.5, 0.125, 0.75, 0.375, 0.75, 0.375, 0.5, 0.375, 0.5, 0.375, 0.75, 0.625, 0.75, 0.625, 0.5, 0.375, 0.25, 0.375, 0.5, 0.625, 0.5, 0.625, 0.25, 0.625, 0.5, 0.625, 0.75, 0.875, 0.75, 0.875, 0.5, 0.375, 0.75, 0.375, 1.0, 0.625, 1.0, 0.625, 0.75, 0.375, 0.0, 0.375, 0.25, 0.625, 0.25, 0.625, 0.0, 0.125, 0.5, 0.125, 0.75, 0.375, 0.75, 0.375, 0.5, 0.375, 0.5, 0.375, 0.75, 0.625, 0.75, 0.625, 0.5, 0.375, 0.25, 0.375, 0.5, 0.625, 0.5, 0.625, 0.25, 0.625, 0.5, 0.625, 0.75, 0.875, 0.75, 0.875, 0.5, 0.375, 0.75, 0.375, 1.0, 0.625, 1.0, 0.625, 0.75, 0.375, 0.0, 0.375, 0.25, 0.625, 0.25, 0.625, 0.0, 0.125, 0.5, 0.125, 0.75, 0.375, 0.75, 0.375, 0.5, 0.375, 0.5, 0.375, 0.75, 0.625, 0.75, 0.625, 0.5, 0.375, 0.25, 0.375, 0.5, 0.625, 0.5, 0.625, 0.25, 0.625, 0.5, 0.625, 0.75, 0.875, 0.75, 0.875, 0.5, 0.375, 0.75, 0.375, 1.0, 0.625, 1.0, 0.625, 0.75, 0.375, 0.0, 0.375, 0.25, 0.625, 0.25, 0.625, 0.0, 0.125, 0.5, 0.125, 0.75, 0.375, 0.75, 0.375, 0.5, 0.375, 0.5, 0.375, 0.75, 0.625, 0.75, 0.625, 0.5, 0.375, 0.25, 0.375, 0.5, 0.625, 0.5, 0.625, 0.25, 0.625, 0.5, 0.625, 0.75, 0.875, 0.75, 0.875, 0.5, 0.375, 0.75, 0.375, 1.0, 0.625, 1.0, 0.625, 0.75, 0.375, 0.0, 0.375, 0.25, 0.625, 0.25, 0.625, 0.0, 0.125, 0.5, 0.125, 0.75, 0.375, 0.75, 0.375, 0.5, 0.375, 0.5, 0.375, 0.75, 0.625, 0.75, 0.625, 0.5, 0.375, 0.25, 0.375, 0.5, 0.625, 0.5, 0.625, 0.25, 0.625, 0.5, 0.625, 0.75, 0.875, 0.75, 0.875, 0.5, 0.375, 0.75, 0.375, 1.0, 0.625, 1.0, 0.625, 0.75, 0.375, 0.0, 0.375, 0.25, 0.625, 0.25, 0.625, 0.0, 0.125, 0.5, 0.125, 0.75, 0.375, 0.75, 0.375, 0.5, 0.375, 0.5, 0.375, 0.75, 0.625, 0.75, 0.625, 0.5, 0.375, 0.25, 0.375, 0.5, 0.625, 0.5, 0.625, 0.25, 0.625, 0.5, 0.625, 0.75, 0.875, 0.75, 0.875, 0.5, 0.375, 0.75, 0.375, 1.0, 0.625, 1.0, 0.625, 0.75, 0.375, 0.0, 0.375, 0.25, 0.625, 0.25, 0.625, 0.0, 0.125, 0.5, 0.125, 0.75, 0.375, 0.75, 0.375, 0.5, 0.375, 0.5, 0.375, 0.75, 0.625, 0.75, 0.625, 0.5, 0.375, 0.25, 0.375, 0.5, 0.625, 0.5, 0.625, 0.25, 0.625, 0.5, 0.625, 0.75, 0.875, 0.75, 0.875, 0.5, 0.375, 0.75, 0.375, 1.0, 0.625, 1.0, 0.625, 0.75, 0.375, 0.0, 0.375, 0.25, 0.625, 0.25, 0.625, 0.0, 0.125, 0.5, 0.125, 0.75, 0.375, 0.75, 0.375, 0.5, 0.375, 0.5, 0.375, 0.75, 0.625, 0.75, 0.625, 0.5, 0.375, 0.25, 0.375, 0.5, 0.625, 0.5, 0.625, 0.25, 0.625, 0.5, 0.625, 0.75, 0.875, 0.75, 0.875, 0.5, 0.375, 0.75, 0.375, 1.0, 0.625, 1.0, 0.625, 0.75, 0.375, 0.0, 0.375, 0.25, 0.625, 0.25, 0.625, 0.0, 0.125, 0.5, 0.125, 0.75, 0.375, 0.75, 0.375, 0.5, 0.375, 0.5, 0.375, 0.75, 0.625, 0.75, 0.625, 0.5, 0.375, 0.25, 0.375, 0.5, 0.625, 0.5, 0.625, 0.25, 0.625, 0.5, 0.625, 0.75, 0.875, 0.75, 0.875, 0.5, 0.375, 0.75, 0.375, 1.0, 0.625, 1.0, 0.625, 0.75, 0.375, 0.0, 0.375, 0.25, 0.625, 0.25, 0.625, 0.0, 0.125, 0.5, 0.125, 0.75, 0.375, 0.75, 0.375, 0.5, 0.375, 0.5, 0.375, 0.75, 0.625, 0.75, 0.625, 0.5, 0.375, 0.25, 0.375, 0.5, 0.625, 0.5, 0.625, 0.25, 0.625, 0.5, 0.625, 0.75, 0.875, 0.75, 0.875, 0.5, 0.375, 0.75, 0.375, 1.0, 0.625, 1.0, 0.625, 0.75, 0.375, 0.0, 0.375, 0.25, 0.625, 0.25, 0.625, 0.0, 0.125, 0.5, 0.125, 0.75, 0.375, 0.75, 0.375, 0.5, 0.375, 0.5, 0.375, 0.75, 0.625, 0.75, 0.625, 0.5, 0.375, 0.25, 0.375, 0.5, 0.625, 0.5, 0.625, 0.25, 0.625, 0.5, 0.625, 0.75, 0.875, 0.75, 0.875, 0.5, 0.375, 0.75, 0.375, 1.0, 0.625, 1.0, 0.625, 0.75, 0.375, 0.0, 0.375, 0.25, 0.625, 0.25, 0.625, 0.0, 0.125, 0.5, 0.125, 0.75, 0.375, 0.75, 0.375, 0.5, 0.375, 0.5, 0.375, 0.75, 0.625, 0.75, 0.625, 0.5, 0.375, 0.25, 0.375, 0.5, 0.625, 0.5, 0.625, 0.25, 0.625, 0.5, 0.625, 0.75, 0.875, 0.75, 0.875, 0.5, 0.375, 0.75, 0.375, 1.0, 0.625, 1.0, 0.625, 0.75, 0.375, 0.0, 0.375, 0.25, 0.625, 0.25, 0.625, 0.0, 0.125, 0.5, 0.125, 0.75, 0.375, 0.75, 0.375, 0.5, 0.375, 0.5, 0.375, 0.75, 0.625, 0.75, 0.625, 0.5, 0.375, 0.25, 0.375, 0.5, 0.625, 0.5, 0.625, 0.25, 0.625, 0.5, 0.625, 0.75, 0.875, 0.75, 0.875, 0.5, 0.375, 0.75, 0.375, 1.0, 0.625, 1.0, 0.625, 0.75, 0.375, 0.0, 0.375, 0.25, 0.625, 0.25, 0.625, 0.0, 0.125, 0.5, 0.125, 0.75, 0.375, 0.75, 0.375, 0.5, 0.375, 0.5, 0.375, 0.75, 0.625, 0.75, 0.625, 0.5, 0.375, 0.25, 0.375, 0.5, 0.625, 0.5, 0.625, 0.25, 0.625, 0.5, 0.625, 0.75, 0.875, 0.75, 0.875, 0.5, 0.375, 0.75, 0.375, 1.0, 0.625, 1.0, 0.625, 0.75, 0.375, 0.0, 0.375, 0.25, 0.625, 0.25, 0.625, 0.0, 0.125, 0.5, 0.125, 0.75, 0.375, 0.75, 0.375, 0.5, 0.375, 0.5, 0.375, 0.75, 0.625, 0.75, 0.625, 0.5, 0.375, 0.25, 0.375, 0.5, 0.625, 0.5, 0.625, 0.25, 0.625, 0.5, 0.625, 0.75, 0.875, 0.75, 0.875, 0.5, 0.375, 0.75, 0.375, 1.0, 0.625, 1.0, 0.625, 0.75, 0.375, 0.0, 0.375, 0.25, 0.625, 0.25, 0.625, 0.0, 0.125, 0.5, 0.125, 0.75, 0.375, 0.75, 0.375, 0.5, 0.375, 0.5, 0.375, 0.75, 0.625, 0.75, 0.625, 0.5, 0.375, 0.25, 0.375, 0.5, 0.625, 0.5, 0.625, 0.25, 0.625, 0.5, 0.625, 0.75, 0.875, 0.75, 0.875, 0.5, 0.375, 0.75, 0.375, 1.0, 0.625, 1.0, 0.625, 0.75, 0.375, 0.0, 0.375, 0.25, 0.625, 0.25, 0.625, 0.0, 0.125, 0.5, 0.125, 0.75, 0.375, 0.75, 0.375, 0.5, 0.375, 0.5, 0.375, 0.75, 0.625, 0.75, 0.625, 0.5, 0.375, 0.25, 0.375, 0.5, 0.625, 0.5, 0.625, 0.25, 0.625, 0.5, 0.625, 0.75, 0.875, 0.75, 0.875, 0.5, 0.375, 0.75, 0.375, 1.0, 0.625, 1.0, 0.625, 0.75, 0.375, 0.0, 0.375, 0.25, 0.625, 0.25, 0.625, 0.0, 0.125, 0.5, 0.125, 0.75, 0.375, 0.75, 0.375, 0.5, 0.375, 0.5, 0.375, 0.75, 0.625, 0.75, 0.625, 0.5, 0.375, 0.25, 0.375, 0.5, 0.625, 0.5, 0.625, 0.25, 0.625, 0.5, 0.625, 0.75, 0.875, 0.75, 0.875, 0.5, 0.375, 0.75, 0.375, 1.0, 0.625, 1.0, 0.625, 0.75, 0.375, 0.0, 0.375, 0.25, 0.625, 0.25, 0.625, 0.0, 0.125, 0.5, 0.125, 0.75, 0.375, 0.75, 0.375, 0.5, 0.375, 0.5, 0.375, 0.75, 0.625, 0.75, 0.625, 0.5, 0.375, 0.25, 0.375, 0.5, 0.625, 0.5, 0.625, 0.25, 0.625, 0.5, 0.625, 0.75, 0.875, 0.75, 0.875, 0.5, 0.375, 0.75, 0.375, 1.0, 0.625, 1.0, 0.625, 0.75, 0.375, 0.0, 0.375, 0.25, 0.625, 0.25, 0.625, 0.0, 0.125, 0.5, 0.125, 0.75, 0.375, 0.75, 0.375, 0.5, 0.375, 0.5, 0.375, 0.75, 0.625, 0.75, 0.625, 0.5, 0.375, 0.25, 0.375, 0.5, 0.625, 0.5, 0.625, 0.25, 0.625, 0.5, 0.625, 0.75, 0.875, 0.75, 0.875, 0.5, 0.375, 0.75, 0.375, 1.0, 0.625, 1.0, 0.625, 0.75, 0.375, 0.0, 0.375, 0.25, 0.625, 0.25, 0.625, 0.0, 0.125, 0.5, 0.125, 0.75, 0.375, 0.75, 0.375, 0.5, 0.375, 0.5, 0.375, 0.75, 0.625, 0.75, 0.625, 0.5, 0.375, 0.25, 0.375, 0.5, 0.625, 0.5, 0.625, 0.25, 0.625, 0.5, 0.625, 0.75, 0.875, 0.75, 0.875, 0.5, 0.375, 0.75, 0.375, 1.0, 0.625, 1.0, 0.625, 0.75, 0.375, 0.0, 0.375, 0.25, 0.625, 0.25, 0.625, 0.0, 0.125, 0.5, 0.125, 0.75, 0.375, 0.75, 0.375, 0.5, 0.375, 0.5, 0.375, 0.75, 0.625, 0.75, 0.625, 0.5, 0.375, 0.25, 0.375, 0.5, 0.625, 0.5, 0.625, 0.25, 0.625, 0.5, 0.625, 0.75, 0.875, 0.75, 0.875, 0.5, 0.375, 0.75, 0.375, 1.0, 0.625, 1.0, 0.625, 0.75, 0.375, 0.0, 0.375, 0.25, 0.625, 0.25, 0.625, 0.0, 0.125, 0.5, 0.125, 0.75, 0.375, 0.75, 0.375, 0.5, 0.375, 0.5, 0.375, 0.75, 0.625, 0.75, 0.625, 0.5, 0.375, 0.25, 0.375, 0.5, 0.625, 0.5, 0.625, 0.25, 0.625, 0.5, 0.625, 0.75, 0.875, 0.75, 0.875, 0.5, 0.375, 0.75, 0.375, 1.0, 0.625, 1.0, 0.625, 0.75, 0.375, 0.0, 0.375, 0.25, 0.625, 0.25, 0.625, 0.0, 0.125, 0.5, 0.125, 0.75, 0.375, 0.75, 0.375, 0.5, 0.375, 0.5, 0.375, 0.75, 0.625, 0.75, 0.625, 0.5, 0.375, 0.25, 0.375, 0.5, 0.625, 0.5, 0.625, 0.25, 0.625, 0.5, 0.625, 0.75, 0.875, 0.75, 0.875, 0.5, 0.375, 0.75, 0.375, 1.0, 0.625, 1.0, 0.625, 0.75, 0.375, 0.0, 0.375, 0.25, 0.625, 0.25, 0.625, 0.0, 0.125, 0.5, 0.125, 0.75, 0.375, 0.75, 0.375, 0.5, 0.375, 0.5, 0.375, 0.75, 0.625, 0.75, 0.625, 0.5, 0.375, 0.25, 0.375, 0.5, 0.625, 0.5, 0.625, 0.25, 0.625, 0.5, 0.625, 0.75, 0.875, 0.75, 0.875, 0.5, 0.375, 0.75, 0.375, 1.0, 0.625, 1.0, 0.625, 0.75, 0.375, 0.0, 0.375, 0.25, 0.625, 0.25, 0.625, 0.0, 0.125, 0.5, 0.125, 0.75, 0.375, 0.75, 0.375, 0.5, 0.375, 0.5, 0.375, 0.75, 0.625, 0.75, 0.625, 0.5, 0.375, 0.25, 0.375, 0.5, 0.625, 0.5, 0.625, 0.25, 0.625, 0.5, 0.625, 0.75, 0.875, 0.75, 0.875, 0.5, 0.375, 0.75, 0.375, 1.0, 0.625, 1.0, 0.625, 0.75, 0.375, 0.0, 0.375, 0.25, 0.625, 0.25, 0.625, 0.0, 0.125, 0.5, 0.125, 0.75, 0.375, 0.75, 0.375, 0.5, 0.375, 0.5, 0.375, 0.75, 0.625, 0.75, 0.625, 0.5, 0.375, 0.25, 0.375, 0.5, 0.625, 0.5, 0.625, 0.25, 0.625, 0.5, 0.625, 0.75, 0.875, 0.75, 0.875, 0.5, 0.375, 0.75, 0.375, 1.0, 0.625, 1.0, 0.625, 0.75, 0.375, 0.0, 0.375, 0.25, 0.625, 0.25, 0.625, 0.0, 0.125, 0.5, 0.125, 0.75, 0.375, 0.75, 0.375, 0.5, 0.375, 0.5, 0.375, 0.75, 0.625, 0.75, 0.625, 0.5, 0.375, 0.25, 0.375, 0.5, 0.625, 0.5, 0.625, 0.25, 0.625, 0.5, 0.625, 0.75, 0.875, 0.75, 0.875, 0.5, 0.375, 0.75, 0.375, 1.0, 0.625, 1.0, 0.625, 0.75, 0.375, 0.0, 0.375, 0.25, 0.625, 0.25, 0.625, 0.0, 0.125, 0.5, 0.125, 0.75, 0.375, 0.75, 0.375, 0.5, 0.375, 0.5, 0.375, 0.75, 0.625, 0.75, 0.625, 0.5, 0.375, 0.25, 0.375, 0.5, 0.625, 0.5, 0.625, 0.25, 0.625, 0.5, 0.625, 0.75, 0.875, 0.75, 0.875, 0.5, 0.375, 0.75, 0.375, 1.0, 0.625, 1.0, 0.625, 0.75, 0.375, 0.0, 0.375, 0.25, 0.625, 0.25, 0.625, 0.0, 0.125, 0.5, 0.125, 0.75, 0.375, 0.75, 0.375, 0.5, 0.375, 0.5, 0.375, 0.75, 0.625, 0.75, 0.625, 0.5, 0.375, 0.25, 0.375, 0.5, 0.625, 0.5, 0.625, 0.25, 0.625, 0.5, 0.625, 0.75, 0.875, 0.75, 0.875, 0.5, 0.375, 0.75, 0.375, 1.0, 0.625, 1.0, 0.625, 0.75, 0.375, 0.0, 0.375, 0.25, 0.625, 0.25, 0.625, 0.0, 0.125, 0.5, 0.125, 0.75, 0.375, 0.75, 0.375, 0.5, 0.375, 0.5, 0.375, 0.75, 0.625, 0.75, 0.625, 0.5, 0.375, 0.25, 0.375, 0.5, 0.625, 0.5, 0.625, 0.25, 0.625, 0.5, 0.625, 0.75, 0.875, 0.75, 0.875, 0.5, 0.375, 0.75, 0.375, 1.0, 0.625, 1.0, 0.625, 0.75, 0.375, 0.0, 0.375, 0.25, 0.625, 0.25, 0.625, 0.0, 0.125, 0.5, 0.125, 0.75, 0.375, 0.75, 0.375, 0.5, 0.375, 0.5, 0.375, 0.75, 0.625, 0.75, 0.625, 0.5, 0.375, 0.25, 0.375, 0.5, 0.625, 0.5, 0.625, 0.25, 0.625, 0.5, 0.625, 0.75, 0.875, 0.75, 0.875, 0.5, 0.375, 0.75, 0.375, 1.0, 0.625, 1.0, 0.625, 0.75, 0.375, 0.0, 0.375, 0.25, 0.625, 0.25, 0.625, 0.0, 0.125, 0.5, 0.125, 0.75, 0.375, 0.75, 0.375, 0.5, 0.375, 0.5, 0.375, 0.75, 0.625, 0.75, 0.625, 0.5, 0.375, 0.25, 0.375, 0.5, 0.625, 0.5, 0.625, 0.25, 0.625, 0.5, 0.625, 0.75, 0.875, 0.75, 0.875, 0.5, 0.375, 0.75, 0.375, 1.0, 0.625, 1.0, 0.625, 0.75, 0.375, 0.0, 0.375, 0.25, 0.625, 0.25, 0.625, 0.0, 0.125, 0.5, 0.125, 0.75, 0.375, 0.75, 0.375, 0.5, 0.375, 0.5, 0.375, 0.75, 0.625, 0.75, 0.625, 0.5, 0.375, 0.25, 0.375, 0.5, 0.625, 0.5, 0.625, 0.25, 0.625, 0.5, 0.625, 0.75, 0.875, 0.75, 0.875, 0.5, 0.375, 0.75, 0.375, 1.0, 0.625, 1.0, 0.625, 0.75, 0.375, 0.0, 0.375, 0.25, 0.625, 0.25, 0.625, 0.0, 0.125, 0.5, 0.125, 0.75, 0.375, 0.75, 0.375, 0.5, 0.375, 0.5, 0.375, 0.75, 0.625, 0.75, 0.625, 0.5, 0.375, 0.25, 0.375, 0.5, 0.625, 0.5, 0.625, 0.25, 0.625, 0.5, 0.625, 0.75, 0.875, 0.75, 0.875, 0.5, 0.375, 0.75, 0.375, 1.0, 0.625, 1.0, 0.625, 0.75, 0.375, 0.0, 0.375, 0.25, 0.625, 0.25, 0.625, 0.0, 0.125, 0.5, 0.125, 0.75, 0.375, 0.75, 0.375, 0.5, 0.375, 0.5, 0.375, 0.75, 0.625, 0.75, 0.625, 0.5, 0.375, 0.25, 0.375, 0.5, 0.625, 0.5, 0.625, 0.25, 0.625, 0.5, 0.625, 0.75, 0.875, 0.75, 0.875, 0.5, 0.375, 0.75, 0.375, 1.0, 0.625, 1.0, 0.625, 0.75, 0.375, 0.0, 0.375, 0.25, 0.625, 0.25, 0.625, 0.0, 0.125, 0.5, 0.125, 0.75, 0.375, 0.75, 0.375, 0.5, 0.375, 0.5, 0.375, 0.75, 0.625, 0.75, 0.625, 0.5, 0.375, 0.25, 0.375, 0.5, 0.625, 0.5, 0.625, 0.25, 0.625, 0.5, 0.625, 0.75, 0.875, 0.75, 0.875, 0.5, 0.375, 0.75, 0.375, 1.0, 0.625, 1.0, 0.625, 0.75, 0.375, 0.0, 0.375, 0.25, 0.625, 0.25, 0.625, 0.0, 0.125, 0.5, 0.125, 0.75, 0.375, 0.75, 0.375, 0.5, 0.375, 0.5, 0.375, 0.75, 0.625, 0.75, 0.625, 0.5, 0.375, 0.25, 0.375, 0.5, 0.625, 0.5, 0.625, 0.25, 0.625, 0.5, 0.625, 0.75, 0.875, 0.75, 0.875, 0.5, 0.375, 0.75, 0.375, 1.0, 0.625, 1.0, 0.625, 0.75, 0.375, 0.0, 0.375, 0.25, 0.625, 0.25, 0.625, 0.0, 0.125, 0.5, 0.125, 0.75, 0.375, 0.75, 0.375, 0.5, 0.375, 0.5, 0.375, 0.75, 0.625, 0.75, 0.625, 0.5, 0.375, 0.25, 0.375, 0.5, 0.625, 0.5, 0.625, 0.25, 0.625, 0.5, 0.625, 0.75, 0.875, 0.75, 0.875, 0.5, 0.375, 0.75, 0.375, 1.0, 0.625, 1.0, 0.625, 0.75, 0.375, 0.0, 0.375, 0.25, 0.625, 0.25, 0.625, 0.0, 0.125, 0.5, 0.125, 0.75, 0.375, 0.75, 0.375, 0.5, 0.375, 0.5, 0.375, 0.75, 0.625, 0.75, 0.625, 0.5, 0.375, 0.25, 0.375, 0.5, 0.625, 0.5, 0.625, 0.25, 0.625, 0.5, 0.625, 0.75, 0.875, 0.75, 0.875, 0.5, 0.375, 0.75, 0.375, 1.0, 0.625, 1.0, 0.625, 0.75, 0.375, 0.0, 0.375, 0.25, 0.625, 0.25, 0.625, 0.0, 0.125, 0.5, 0.125, 0.75, 0.375, 0.75, 0.375, 0.5, 0.375, 0.5, 0.375, 0.75, 0.625, 0.75, 0.625, 0.5, 0.375, 0.25, 0.375, 0.5, 0.625, 0.5, 0.625, 0.25, 0.625, 0.5, 0.625, 0.75, 0.875, 0.75, 0.875, 0.5, 0.375, 0.75, 0.375, 1.0, 0.625, 1.0, 0.625, 0.75, 0.375, 0.0, 0.375, 0.25, 0.625, 0.25, 0.625, 0.0, 0.125, 0.5, 0.125, 0.75, 0.375, 0.75, 0.375, 0.5, 0.375, 0.5, 0.375, 0.75, 0.625, 0.75, 0.625, 0.5, 0.375, 0.25, 0.375, 0.5, 0.625, 0.5, 0.625, 0.25, 0.625, 0.5, 0.625, 0.75, 0.875, 0.75, 0.875, 0.5, 0.375, 0.75, 0.375, 1.0, 0.625, 1.0, 0.625, 0.75, 0.375, 0.0, 0.375, 0.25, 0.625, 0.25, 0.625, 0.0, 0.125, 0.5, 0.125, 0.75, 0.375, 0.75, 0.375, 0.5, 0.375, 0.5, 0.375, 0.75, 0.625, 0.75, 0.625, 0.5, 0.375, 0.25, 0.375, 0.5, 0.625, 0.5, 0.625, 0.25, 0.625, 0.5, 0.625, 0.75, 0.875, 0.75, 0.875, 0.5, 0.375, 0.75, 0.375, 1.0, 0.625, 1.0, 0.625, 0.75, 0.375, 0.0, 0.375, 0.25, 0.625, 0.25, 0.625, 0.0, 0.125, 0.5, 0.125, 0.75, 0.375, 0.75, 0.375, 0.5, 0.375, 0.5, 0.375, 0.75, 0.625, 0.75, 0.625, 0.5, 0.375, 0.25, 0.375, 0.5, 0.625, 0.5, 0.625, 0.25, 0.625, 0.5, 0.625, 0.75, 0.875, 0.75, 0.875, 0.5, 0.375, 0.75, 0.375, 1.0, 0.625, 1.0, 0.625, 0.75, 0.375, 0.0, 0.375, 0.25, 0.625, 0.25, 0.625, 0.0, 0.125, 0.5, 0.125, 0.75, 0.375, 0.75, 0.375, 0.5, 0.375, 0.5, 0.375, 0.75, 0.625, 0.75, 0.625, 0.5, 0.375, 0.25, 0.375, 0.5, 0.625, 0.5, 0.625, 0.25, 0.625, 0.5, 0.625, 0.75, 0.875, 0.75, 0.875, 0.5, 0.375, 0.75, 0.375, 1.0, 0.625, 1.0, 0.625, 0.75, 0.375, 0.0, 0.375, 0.25, 0.625, 0.25, 0.625, 0.0, 0.125, 0.5, 0.125, 0.75, 0.375, 0.75, 0.375, 0.5, 0.375, 0.5, 0.375, 0.75, 0.625, 0.75, 0.625, 0.5, 0.375, 0.25, 0.375, 0.5, 0.625, 0.5, 0.625, 0.25, 0.625, 0.5, 0.625, 0.75, 0.875, 0.75, 0.875, 0.5, 0.375, 0.75, 0.375, 1.0, 0.625, 1.0, 0.625, 0.75, 0.375, 0.0, 0.375, 0.25, 0.625, 0.25, 0.625, 0.0, 0.125, 0.5, 0.125, 0.75, 0.375, 0.75, 0.375, 0.5, 0.375, 0.5, 0.375, 0.75, 0.625, 0.75, 0.625, 0.5, 0.375, 0.25, 0.375, 0.5, 0.625, 0.5, 0.625, 0.25, 0.625, 0.5, 0.625, 0.75, 0.875, 0.75, 0.875, 0.5, 0.375, 0.75, 0.375, 1.0, 0.625, 1.0, 0.625, 0.75, 0.375, 0.0, 0.375, 0.25, 0.625, 0.25, 0.625, 0.0, 0.125, 0.5, 0.125, 0.75, 0.375, 0.75, 0.375, 0.5, 0.375, 0.5, 0.375, 0.75, 0.625, 0.75, 0.625, 0.5, 0.375, 0.25, 0.375, 0.5, 0.625, 0.5, 0.625, 0.25, 0.625, 0.5, 0.625, 0.75, 0.875, 0.75, 0.875, 0.5, 0.375, 0.75, 0.375, 1.0, 0.625, 1.0, 0.625, 0.75, 0.375, 0.0, 0.375, 0.25, 0.625, 0.25, 0.625, 0.0, 0.125, 0.5, 0.125, 0.75, 0.375, 0.75, 0.375, 0.5, 0.375, 0.5, 0.375, 0.75, 0.625, 0.75, 0.625, 0.5, 0.375, 0.25, 0.375, 0.5, 0.625, 0.5, 0.625, 0.25])
me_cube.materials.append(mat_material)
me_cube.materials.append(mat_material_001)
me_cube.use_remesh_preserve_volume = False
me_cube.use_remesh_preserve_attributes = False
me_cube.use_mirror_vertex_groups = False
me_cube.update()

# ---- objects
ob_cube = bpy.data.objects.new('Cube', me_cube)

# ---- transforms, parenting, visibility, modifiers, constraints
ob_cube.location = (0.0, 0.0, 0.0)
ob_cube.lock_rotations_4d = False
ob_cube.empty_display_type = 'ARROWS'
ob_cube.lineart.crease_threshold = 0.0

# ---- collection membership
col_collection.objects.link(ob_cube)

# ---- scene / render settings (as saved in the file)
scene.frame_start = 1; scene.frame_end = 250; scene.frame_set(1)
scene.render.engine = 'BLENDER_EEVEE_NEXT'
scene.cycles.use_denoising = False
scene.cycles.samples = 128
scene.cycles.sampling_pattern = 'TABULATED_SOBOL'
scene.cycles.use_adaptive_sampling = False
scene.cycles.use_light_tree = False
scene.view_settings.view_transform = 'Filmic'
bpy.context.view_layer.update()

# ---- added for rendering (the .blend has no active camera and no usable light): camera, sun
cam_auto = bpy.data.cameras.new('AutoCamera')
cam_auto.lens = 50.0
cam_auto.sensor_width = 36.0
cam_auto.clip_end = 1000.0
ob_auto_camera = bpy.data.objects.new('AutoCamera', cam_auto)
scene.collection.objects.link(ob_auto_camera)
ob_auto_camera.location = (2.25606, -2.92639, 1.88926)
ob_auto_camera.rotation_euler = (1.09748, -7.21219e-08, 0.694738)
scene.camera = ob_auto_camera
light_auto_sun = bpy.data.lights.new('AutoSun', 'SUN')
light_auto_sun.energy = 3.0
light_auto_sun.angle = 0.0523599
ob_auto_sun = bpy.data.objects.new('AutoSun', light_auto_sun)
scene.collection.objects.link(ob_auto_sun)
ob_auto_sun.rotation_euler = (0.872665, 0.174533, 0.523599)
bpy.context.view_layer.update()
